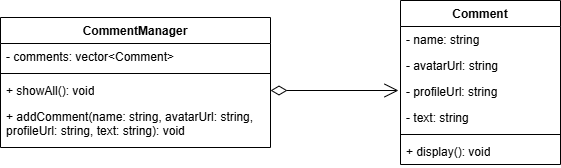

The diagram above was exported from draw.io. Its source (the exported page's mxGraphModel, read from the mxfile embedded in the PNG):
<mxGraphModel dx="768" dy="864" grid="1" gridSize="10" guides="1" tooltips="1" connect="1" arrows="1" fold="1" page="1" pageScale="1" pageWidth="850" pageHeight="1100" math="0" shadow="0">
  <root>
    <mxCell id="0" />
    <mxCell id="1" parent="0" />
    <mxCell id="N4cjgw7Mcu862rzvb0KL-2" value="Comment" style="swimlane;fontStyle=1;align=center;verticalAlign=top;childLayout=stackLayout;horizontal=1;startSize=26;horizontalStack=0;resizeParent=1;resizeParentMax=0;resizeLast=0;collapsible=1;marginBottom=0;whiteSpace=wrap;html=1;" vertex="1" parent="1">
      <mxGeometry x="450" y="200" width="160" height="164" as="geometry" />
    </mxCell>
    <mxCell id="N4cjgw7Mcu862rzvb0KL-3" value="- name: string" style="text;strokeColor=none;fillColor=none;align=left;verticalAlign=top;spacingLeft=4;spacingRight=4;overflow=hidden;rotatable=0;points=[[0,0.5],[1,0.5]];portConstraint=eastwest;whiteSpace=wrap;html=1;" vertex="1" parent="N4cjgw7Mcu862rzvb0KL-2">
      <mxGeometry y="26" width="160" height="26" as="geometry" />
    </mxCell>
    <mxCell id="N4cjgw7Mcu862rzvb0KL-6" value="- avatarUrl: string" style="text;strokeColor=none;fillColor=none;align=left;verticalAlign=top;spacingLeft=4;spacingRight=4;overflow=hidden;rotatable=0;points=[[0,0.5],[1,0.5]];portConstraint=eastwest;whiteSpace=wrap;html=1;" vertex="1" parent="N4cjgw7Mcu862rzvb0KL-2">
      <mxGeometry y="52" width="160" height="26" as="geometry" />
    </mxCell>
    <mxCell id="N4cjgw7Mcu862rzvb0KL-7" value="- profileUrl: string" style="text;strokeColor=none;fillColor=none;align=left;verticalAlign=top;spacingLeft=4;spacingRight=4;overflow=hidden;rotatable=0;points=[[0,0.5],[1,0.5]];portConstraint=eastwest;whiteSpace=wrap;html=1;" vertex="1" parent="N4cjgw7Mcu862rzvb0KL-2">
      <mxGeometry y="78" width="160" height="26" as="geometry" />
    </mxCell>
    <mxCell id="N4cjgw7Mcu862rzvb0KL-8" value="- text: string" style="text;strokeColor=none;fillColor=none;align=left;verticalAlign=top;spacingLeft=4;spacingRight=4;overflow=hidden;rotatable=0;points=[[0,0.5],[1,0.5]];portConstraint=eastwest;whiteSpace=wrap;html=1;" vertex="1" parent="N4cjgw7Mcu862rzvb0KL-2">
      <mxGeometry y="104" width="160" height="26" as="geometry" />
    </mxCell>
    <mxCell id="N4cjgw7Mcu862rzvb0KL-4" value="" style="line;strokeWidth=1;fillColor=none;align=left;verticalAlign=middle;spacingTop=-1;spacingLeft=3;spacingRight=3;rotatable=0;labelPosition=right;points=[];portConstraint=eastwest;strokeColor=inherit;" vertex="1" parent="N4cjgw7Mcu862rzvb0KL-2">
      <mxGeometry y="130" width="160" height="8" as="geometry" />
    </mxCell>
    <mxCell id="N4cjgw7Mcu862rzvb0KL-5" value="+ display(): void" style="text;strokeColor=none;fillColor=none;align=left;verticalAlign=top;spacingLeft=4;spacingRight=4;overflow=hidden;rotatable=0;points=[[0,0.5],[1,0.5]];portConstraint=eastwest;whiteSpace=wrap;html=1;" vertex="1" parent="N4cjgw7Mcu862rzvb0KL-2">
      <mxGeometry y="138" width="160" height="26" as="geometry" />
    </mxCell>
    <mxCell id="N4cjgw7Mcu862rzvb0KL-10" value="CommentManager" style="swimlane;fontStyle=1;align=center;verticalAlign=top;childLayout=stackLayout;horizontal=1;startSize=26;horizontalStack=0;resizeParent=1;resizeParentMax=0;resizeLast=0;collapsible=1;marginBottom=0;whiteSpace=wrap;html=1;" vertex="1" parent="1">
      <mxGeometry x="50" y="217" width="270" height="130" as="geometry" />
    </mxCell>
    <mxCell id="N4cjgw7Mcu862rzvb0KL-11" value="- comments: vector&amp;lt;Comment&amp;gt;" style="text;strokeColor=none;fillColor=none;align=left;verticalAlign=top;spacingLeft=4;spacingRight=4;overflow=hidden;rotatable=0;points=[[0,0.5],[1,0.5]];portConstraint=eastwest;whiteSpace=wrap;html=1;" vertex="1" parent="N4cjgw7Mcu862rzvb0KL-10">
      <mxGeometry y="26" width="270" height="26" as="geometry" />
    </mxCell>
    <mxCell id="N4cjgw7Mcu862rzvb0KL-12" value="" style="line;strokeWidth=1;fillColor=none;align=left;verticalAlign=middle;spacingTop=-1;spacingLeft=3;spacingRight=3;rotatable=0;labelPosition=right;points=[];portConstraint=eastwest;strokeColor=inherit;" vertex="1" parent="N4cjgw7Mcu862rzvb0KL-10">
      <mxGeometry y="52" width="270" height="8" as="geometry" />
    </mxCell>
    <mxCell id="N4cjgw7Mcu862rzvb0KL-13" value="+ showAll(): void" style="text;strokeColor=none;fillColor=none;align=left;verticalAlign=top;spacingLeft=4;spacingRight=4;overflow=hidden;rotatable=0;points=[[0,0.5],[1,0.5]];portConstraint=eastwest;whiteSpace=wrap;html=1;" vertex="1" parent="N4cjgw7Mcu862rzvb0KL-10">
      <mxGeometry y="60" width="270" height="26" as="geometry" />
    </mxCell>
    <mxCell id="N4cjgw7Mcu862rzvb0KL-14" value="+ addComment(name: string, avatarUrl: string, profileUrl: string, text: string): void" style="text;strokeColor=none;fillColor=none;align=left;verticalAlign=top;spacingLeft=4;spacingRight=4;overflow=hidden;rotatable=0;points=[[0,0.5],[1,0.5]];portConstraint=eastwest;whiteSpace=wrap;html=1;" vertex="1" parent="N4cjgw7Mcu862rzvb0KL-10">
      <mxGeometry y="86" width="270" height="44" as="geometry" />
    </mxCell>
    <mxCell id="N4cjgw7Mcu862rzvb0KL-22" value="" style="endArrow=open;html=1;endSize=12;startArrow=diamondThin;startSize=14;startFill=0;align=left;verticalAlign=bottom;rounded=0;fontSize=12;exitX=1;exitY=0.5;exitDx=0;exitDy=0;" edge="1" parent="1" source="N4cjgw7Mcu862rzvb0KL-13">
      <mxGeometry x="-1" y="3" relative="1" as="geometry">
        <mxPoint x="330" y="410" as="sourcePoint" />
        <mxPoint x="448" y="290" as="targetPoint" />
      </mxGeometry>
    </mxCell>
  </root>
</mxGraphModel>